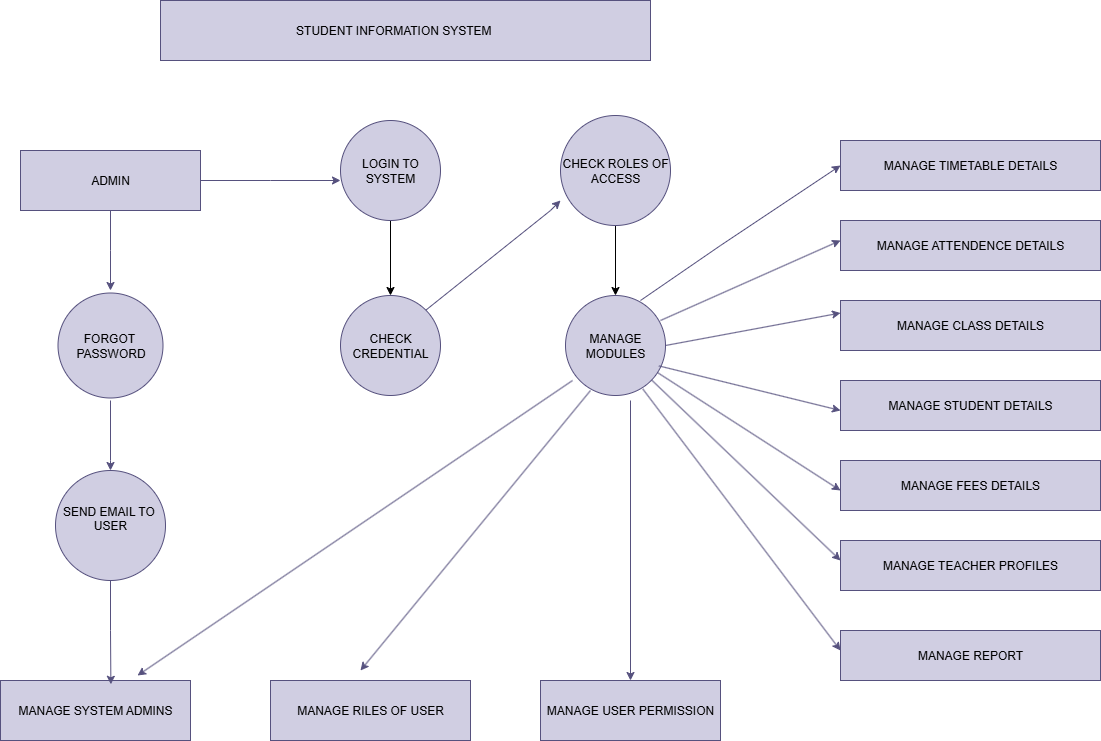

The diagram above was exported from draw.io. Its source (the exported page's mxGraphModel, read from the mxfile embedded in the PNG):
<mxGraphModel dx="1603" dy="935" grid="1" gridSize="10" guides="1" tooltips="1" connect="1" arrows="1" fold="1" page="1" pageScale="1" pageWidth="850" pageHeight="1100" math="0" shadow="0">
  <root>
    <mxCell id="0" />
    <mxCell id="1" parent="0" />
    <mxCell id="VGZsnWO76KAtQVbHqXIr-12" style="edgeStyle=orthogonalEdgeStyle;rounded=0;orthogonalLoop=1;jettySize=auto;html=1;entryX=0.5;entryY=0;entryDx=0;entryDy=0;fillColor=#d0cee2;strokeColor=#56517e;" parent="1" source="VGZsnWO76KAtQVbHqXIr-5" edge="1">
      <mxGeometry relative="1" as="geometry">
        <mxPoint x="180" y="310" as="targetPoint" />
      </mxGeometry>
    </mxCell>
    <mxCell id="VGZsnWO76KAtQVbHqXIr-5" value="ADMIN" style="rounded=0;whiteSpace=wrap;html=1;fillColor=#d0cee2;strokeColor=#56517e;" parent="1" vertex="1">
      <mxGeometry x="90" y="170" width="180" height="60" as="geometry" />
    </mxCell>
    <mxCell id="VGZsnWO76KAtQVbHqXIr-18" value="" style="edgeStyle=orthogonalEdgeStyle;rounded=0;orthogonalLoop=1;jettySize=auto;html=1;" parent="1" source="VGZsnWO76KAtQVbHqXIr-6" target="VGZsnWO76KAtQVbHqXIr-9" edge="1">
      <mxGeometry relative="1" as="geometry" />
    </mxCell>
    <mxCell id="VGZsnWO76KAtQVbHqXIr-6" value="LOGIN TO SYSTEM" style="ellipse;whiteSpace=wrap;html=1;aspect=fixed;fillColor=#d0cee2;strokeColor=#56517e;" parent="1" vertex="1">
      <mxGeometry x="410" y="140" width="100" height="100" as="geometry" />
    </mxCell>
    <mxCell id="VGZsnWO76KAtQVbHqXIr-13" value="" style="edgeStyle=orthogonalEdgeStyle;rounded=0;orthogonalLoop=1;jettySize=auto;html=1;fillColor=#d0cee2;strokeColor=#56517e;" parent="1" target="VGZsnWO76KAtQVbHqXIr-8" edge="1">
      <mxGeometry relative="1" as="geometry">
        <mxPoint x="180" y="420" as="sourcePoint" />
        <Array as="points">
          <mxPoint x="180" y="480" />
          <mxPoint x="180" y="480" />
        </Array>
      </mxGeometry>
    </mxCell>
    <mxCell id="VGZsnWO76KAtQVbHqXIr-8" value="SEND EMAIL TO&amp;nbsp;&lt;div&gt;USER&lt;br&gt;&lt;div&gt;&lt;br&gt;&lt;/div&gt;&lt;/div&gt;" style="ellipse;whiteSpace=wrap;html=1;aspect=fixed;fillColor=#d0cee2;strokeColor=#56517e;" parent="1" vertex="1">
      <mxGeometry x="125" y="490" width="110" height="110" as="geometry" />
    </mxCell>
    <mxCell id="VGZsnWO76KAtQVbHqXIr-9" value="CHECK CREDENTIAL" style="ellipse;whiteSpace=wrap;html=1;aspect=fixed;fillColor=#d0cee2;strokeColor=#56517e;" parent="1" vertex="1">
      <mxGeometry x="410" y="315" width="100" height="100" as="geometry" />
    </mxCell>
    <mxCell id="VGZsnWO76KAtQVbHqXIr-21" style="edgeStyle=orthogonalEdgeStyle;rounded=0;orthogonalLoop=1;jettySize=auto;html=1;entryX=0.5;entryY=0;entryDx=0;entryDy=0;" parent="1" source="VGZsnWO76KAtQVbHqXIr-10" target="VGZsnWO76KAtQVbHqXIr-11" edge="1">
      <mxGeometry relative="1" as="geometry" />
    </mxCell>
    <mxCell id="VGZsnWO76KAtQVbHqXIr-10" value="CHECK ROLES OF ACCESS" style="ellipse;whiteSpace=wrap;html=1;aspect=fixed;fillColor=#d0cee2;strokeColor=#56517e;" parent="1" vertex="1">
      <mxGeometry x="630" y="135" width="110" height="110" as="geometry" />
    </mxCell>
    <mxCell id="VGZsnWO76KAtQVbHqXIr-11" value="MANAGE MODULES" style="ellipse;whiteSpace=wrap;html=1;aspect=fixed;fillColor=#d0cee2;strokeColor=#56517e;" parent="1" vertex="1">
      <mxGeometry x="635" y="315" width="100" height="100" as="geometry" />
    </mxCell>
    <mxCell id="VGZsnWO76KAtQVbHqXIr-14" style="edgeStyle=orthogonalEdgeStyle;rounded=0;orthogonalLoop=1;jettySize=auto;html=1;fillColor=#d0cee2;strokeColor=#56517e;" parent="1" source="VGZsnWO76KAtQVbHqXIr-5" edge="1">
      <mxGeometry relative="1" as="geometry">
        <mxPoint x="410" y="200" as="targetPoint" />
      </mxGeometry>
    </mxCell>
    <mxCell id="VGZsnWO76KAtQVbHqXIr-20" value="" style="endArrow=classic;html=1;rounded=0;exitX=1;exitY=0;exitDx=0;exitDy=0;fillColor=#d0cee2;strokeColor=#56517e;" parent="1" source="VGZsnWO76KAtQVbHqXIr-9" edge="1">
      <mxGeometry width="50" height="50" relative="1" as="geometry">
        <mxPoint x="580" y="270" as="sourcePoint" />
        <mxPoint x="630" y="220" as="targetPoint" />
        <Array as="points">
          <mxPoint x="620" y="230" />
        </Array>
      </mxGeometry>
    </mxCell>
    <mxCell id="VGZsnWO76KAtQVbHqXIr-23" value="MANAGE SYSTEM ADMINS" style="rounded=0;whiteSpace=wrap;html=1;fillColor=#d0cee2;strokeColor=#56517e;" parent="1" vertex="1">
      <mxGeometry x="70" y="700" width="190" height="60" as="geometry" />
    </mxCell>
    <mxCell id="VGZsnWO76KAtQVbHqXIr-24" value="MANAGE RILES OF USER" style="rounded=0;whiteSpace=wrap;html=1;fillColor=#d0cee2;strokeColor=#56517e;" parent="1" vertex="1">
      <mxGeometry x="340" y="700" width="200" height="60" as="geometry" />
    </mxCell>
    <mxCell id="VGZsnWO76KAtQVbHqXIr-25" value="MANAGE USER PERMISSION" style="rounded=0;whiteSpace=wrap;html=1;fillColor=#d0cee2;strokeColor=#56517e;" parent="1" vertex="1">
      <mxGeometry x="610" y="700" width="180" height="60" as="geometry" />
    </mxCell>
    <mxCell id="VGZsnWO76KAtQVbHqXIr-26" value="MANAGE TIMETABLE DETAILS" style="rounded=0;whiteSpace=wrap;html=1;fillColor=#d0cee2;strokeColor=#56517e;" parent="1" vertex="1">
      <mxGeometry x="910" y="160" width="260" height="50" as="geometry" />
    </mxCell>
    <mxCell id="VGZsnWO76KAtQVbHqXIr-27" value="MANAGE ATTENDENCE DETAILS" style="rounded=0;whiteSpace=wrap;html=1;fillColor=#d0cee2;strokeColor=#56517e;" parent="1" vertex="1">
      <mxGeometry x="910" y="240" width="260" height="50" as="geometry" />
    </mxCell>
    <mxCell id="VGZsnWO76KAtQVbHqXIr-28" value="MANAGE CLASS DETAILS" style="rounded=0;whiteSpace=wrap;html=1;fillColor=#d0cee2;strokeColor=#56517e;" parent="1" vertex="1">
      <mxGeometry x="910" y="320" width="260" height="50" as="geometry" />
    </mxCell>
    <mxCell id="VGZsnWO76KAtQVbHqXIr-29" value="MANAGE STUDENT DETAILS" style="rounded=0;whiteSpace=wrap;html=1;fillColor=#d0cee2;strokeColor=#56517e;" parent="1" vertex="1">
      <mxGeometry x="910" y="400" width="260" height="50" as="geometry" />
    </mxCell>
    <mxCell id="VGZsnWO76KAtQVbHqXIr-30" value="MANAGE TEACHER PROFILES" style="rounded=0;whiteSpace=wrap;html=1;fillColor=#d0cee2;strokeColor=#56517e;" parent="1" vertex="1">
      <mxGeometry x="910" y="560" width="260" height="50" as="geometry" />
    </mxCell>
    <mxCell id="VGZsnWO76KAtQVbHqXIr-31" value="MANAGE FEES DETAILS" style="rounded=0;whiteSpace=wrap;html=1;fillColor=#d0cee2;strokeColor=#56517e;" parent="1" vertex="1">
      <mxGeometry x="910" y="480" width="260" height="50" as="geometry" />
    </mxCell>
    <mxCell id="VGZsnWO76KAtQVbHqXIr-35" value="MANAGE REPORT" style="rounded=0;whiteSpace=wrap;html=1;fillColor=#d0cee2;strokeColor=#56517e;" parent="1" vertex="1">
      <mxGeometry x="910" y="650" width="260" height="50" as="geometry" />
    </mxCell>
    <mxCell id="VGZsnWO76KAtQVbHqXIr-36" style="edgeStyle=orthogonalEdgeStyle;rounded=0;orthogonalLoop=1;jettySize=auto;html=1;entryX=0.581;entryY=0.063;entryDx=0;entryDy=0;entryPerimeter=0;fillColor=#d0cee2;strokeColor=#56517e;" parent="1" source="VGZsnWO76KAtQVbHqXIr-8" target="VGZsnWO76KAtQVbHqXIr-23" edge="1">
      <mxGeometry relative="1" as="geometry" />
    </mxCell>
    <mxCell id="VGZsnWO76KAtQVbHqXIr-39" value="" style="endArrow=classic;html=1;rounded=0;exitX=0.5;exitY=1;exitDx=0;exitDy=0;entryX=0.684;entryY=0;entryDx=0;entryDy=0;entryPerimeter=0;fillColor=#d0cee2;strokeColor=#56517e;" parent="1" edge="1">
      <mxGeometry width="50" height="50" relative="1" as="geometry">
        <mxPoint x="642.04" y="400" as="sourcePoint" />
        <mxPoint x="207.00000000000003" y="695" as="targetPoint" />
      </mxGeometry>
    </mxCell>
    <mxCell id="VGZsnWO76KAtQVbHqXIr-40" value="" style="endArrow=classic;html=1;rounded=0;exitX=0.25;exitY=0.95;exitDx=0;exitDy=0;exitPerimeter=0;fillColor=#d0cee2;strokeColor=#56517e;" parent="1" source="VGZsnWO76KAtQVbHqXIr-11" edge="1">
      <mxGeometry width="50" height="50" relative="1" as="geometry">
        <mxPoint x="500" y="540" as="sourcePoint" />
        <mxPoint x="430" y="690" as="targetPoint" />
      </mxGeometry>
    </mxCell>
    <mxCell id="VGZsnWO76KAtQVbHqXIr-41" value="" style="endArrow=classic;html=1;rounded=0;entryX=0.5;entryY=0;entryDx=0;entryDy=0;fillColor=#d0cee2;strokeColor=#56517e;" parent="1" target="VGZsnWO76KAtQVbHqXIr-25" edge="1">
      <mxGeometry width="50" height="50" relative="1" as="geometry">
        <mxPoint x="700" y="420" as="sourcePoint" />
        <mxPoint x="550" y="490" as="targetPoint" />
        <Array as="points" />
      </mxGeometry>
    </mxCell>
    <mxCell id="VGZsnWO76KAtQVbHqXIr-50" value="" style="endArrow=classic;html=1;rounded=0;exitX=0.75;exitY=0.05;exitDx=0;exitDy=0;entryX=0;entryY=0.5;entryDx=0;entryDy=0;exitPerimeter=0;fillColor=#d0cee2;strokeColor=#56517e;" parent="1" source="VGZsnWO76KAtQVbHqXIr-11" target="VGZsnWO76KAtQVbHqXIr-26" edge="1">
      <mxGeometry width="50" height="50" relative="1" as="geometry">
        <mxPoint x="860" y="210" as="sourcePoint" />
        <mxPoint x="860" y="222.5" as="targetPoint" />
        <Array as="points">
          <mxPoint x="790" y="265" />
        </Array>
      </mxGeometry>
    </mxCell>
    <mxCell id="VGZsnWO76KAtQVbHqXIr-51" value="" style="endArrow=classic;html=1;rounded=0;exitX=0.95;exitY=0.25;exitDx=0;exitDy=0;exitPerimeter=0;fillColor=#d0cee2;strokeColor=#56517e;" parent="1" source="VGZsnWO76KAtQVbHqXIr-11" edge="1">
      <mxGeometry width="50" height="50" relative="1" as="geometry">
        <mxPoint x="860" y="310" as="sourcePoint" />
        <mxPoint x="910" y="260" as="targetPoint" />
      </mxGeometry>
    </mxCell>
    <mxCell id="VGZsnWO76KAtQVbHqXIr-52" value="" style="endArrow=classic;html=1;rounded=0;exitX=1;exitY=0.5;exitDx=0;exitDy=0;entryX=0;entryY=0.25;entryDx=0;entryDy=0;fillColor=#d0cee2;strokeColor=#56517e;" parent="1" source="VGZsnWO76KAtQVbHqXIr-11" target="VGZsnWO76KAtQVbHqXIr-28" edge="1">
      <mxGeometry width="50" height="50" relative="1" as="geometry">
        <mxPoint x="850" y="380" as="sourcePoint" />
        <mxPoint x="900" y="330" as="targetPoint" />
        <Array as="points" />
      </mxGeometry>
    </mxCell>
    <mxCell id="VGZsnWO76KAtQVbHqXIr-53" value="" style="endArrow=classic;html=1;rounded=0;exitX=0.934;exitY=0.704;exitDx=0;exitDy=0;exitPerimeter=0;fillColor=#d0cee2;strokeColor=#56517e;" parent="1" source="VGZsnWO76KAtQVbHqXIr-11" edge="1">
      <mxGeometry width="50" height="50" relative="1" as="geometry">
        <mxPoint x="860" y="480" as="sourcePoint" />
        <mxPoint x="910" y="430" as="targetPoint" />
      </mxGeometry>
    </mxCell>
    <mxCell id="VGZsnWO76KAtQVbHqXIr-54" value="" style="endArrow=classic;html=1;rounded=0;fillColor=#d0cee2;strokeColor=#56517e;" parent="1" source="VGZsnWO76KAtQVbHqXIr-11" edge="1">
      <mxGeometry width="50" height="50" relative="1" as="geometry">
        <mxPoint x="860" y="560" as="sourcePoint" />
        <mxPoint x="910" y="510" as="targetPoint" />
      </mxGeometry>
    </mxCell>
    <mxCell id="VGZsnWO76KAtQVbHqXIr-55" value="" style="endArrow=classic;html=1;rounded=0;fillColor=#d0cee2;strokeColor=#56517e;" parent="1" source="VGZsnWO76KAtQVbHqXIr-11" edge="1">
      <mxGeometry width="50" height="50" relative="1" as="geometry">
        <mxPoint x="860" y="630" as="sourcePoint" />
        <mxPoint x="910" y="580" as="targetPoint" />
      </mxGeometry>
    </mxCell>
    <mxCell id="VGZsnWO76KAtQVbHqXIr-56" value="" style="endArrow=classic;html=1;rounded=0;exitX=0.774;exitY=0.936;exitDx=0;exitDy=0;exitPerimeter=0;fillColor=#d0cee2;strokeColor=#56517e;" parent="1" source="VGZsnWO76KAtQVbHqXIr-11" edge="1">
      <mxGeometry width="50" height="50" relative="1" as="geometry">
        <mxPoint x="860" y="720" as="sourcePoint" />
        <mxPoint x="910" y="670" as="targetPoint" />
      </mxGeometry>
    </mxCell>
    <mxCell id="VGZsnWO76KAtQVbHqXIr-61" value="STUDENT INFORMATION SYSTEM&amp;nbsp; &amp;nbsp; &amp;nbsp; &amp;nbsp;" style="rounded=0;whiteSpace=wrap;html=1;fillColor=#d0cee2;strokeColor=#56517e;" parent="1" vertex="1">
      <mxGeometry x="230" y="20" width="490" height="60" as="geometry" />
    </mxCell>
    <mxCell id="VGZsnWO76KAtQVbHqXIr-62" value="FORGOT&amp;nbsp;&lt;div&gt;PASSWORD&lt;/div&gt;" style="ellipse;whiteSpace=wrap;html=1;aspect=fixed;fillColor=#d0cee2;strokeColor=#56517e;" parent="1" vertex="1">
      <mxGeometry x="127.5" y="312.5" width="105" height="105" as="geometry" />
    </mxCell>
  </root>
</mxGraphModel>